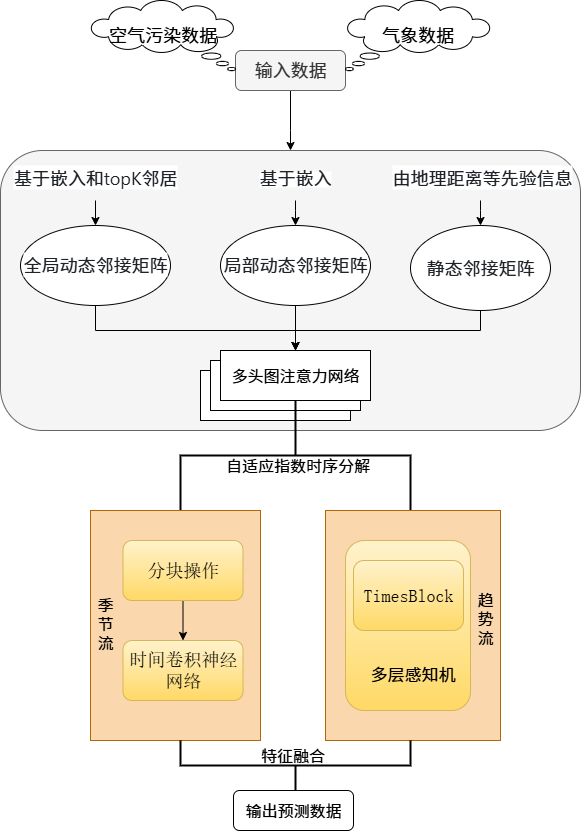

The diagram above was exported from draw.io. Its source (the exported page's mxGraphModel, read from the mxfile embedded in the PNG):
<mxGraphModel dx="1737" dy="950" grid="1" gridSize="10" guides="1" tooltips="1" connect="1" arrows="1" fold="1" page="1" pageScale="1" pageWidth="827" pageHeight="1169" math="0" shadow="0">
  <root>
    <mxCell id="0" />
    <mxCell id="1" parent="0" />
    <mxCell id="d1bLPUyeC8qXudy2nkxF-3" value="" style="edgeStyle=orthogonalEdgeStyle;rounded=0;orthogonalLoop=1;jettySize=auto;html=1;" parent="1" source="d1bLPUyeC8qXudy2nkxF-1" target="d1bLPUyeC8qXudy2nkxF-2" edge="1">
      <mxGeometry relative="1" as="geometry">
        <Array as="points">
          <mxPoint x="370" y="240" />
          <mxPoint x="370" y="240" />
        </Array>
      </mxGeometry>
    </mxCell>
    <mxCell id="d1bLPUyeC8qXudy2nkxF-1" value="&lt;font style=&quot;font-size: 18px;&quot;&gt;输入数据&lt;/font&gt;" style="rounded=1;whiteSpace=wrap;html=1;fillColor=#f5f5f5;fontColor=#333333;strokeColor=#666666;" parent="1" vertex="1">
      <mxGeometry x="315" y="160" width="110" height="40" as="geometry" />
    </mxCell>
    <mxCell id="d1bLPUyeC8qXudy2nkxF-2" value="&#10;&lt;span style=&quot;color: rgb(31, 35, 40); font-family: -apple-system, BlinkMacSystemFont, &amp;quot;Segoe UI&amp;quot;, &amp;quot;Noto Sans&amp;quot;, Helvetica, Arial, sans-serif, &amp;quot;Apple Color Emoji&amp;quot;, &amp;quot;Segoe UI Emoji&amp;quot;; font-size: 16px; font-style: normal; font-variant-ligatures: normal; font-variant-caps: normal; font-weight: 400; letter-spacing: normal; orphans: 2; text-align: left; text-indent: 0px; text-transform: none; widows: 2; word-spacing: 0px; -webkit-text-stroke-width: 0px; white-space: normal; background-color: rgb(255, 255, 255); text-decoration-thickness: initial; text-decoration-style: initial; text-decoration-color: initial; display: inline !important; float: none;&quot;&gt;基于嵌入&lt;/span&gt;&#10;&#10;" style="rounded=1;whiteSpace=wrap;html=1;fillColor=#f5f5f5;strokeColor=#666666;fontColor=#333333;" parent="1" vertex="1">
      <mxGeometry x="80" y="260" width="580" height="280" as="geometry" />
    </mxCell>
    <mxCell id="d1bLPUyeC8qXudy2nkxF-11" value="" style="edgeStyle=orthogonalEdgeStyle;rounded=0;orthogonalLoop=1;jettySize=auto;html=1;" parent="1" source="d1bLPUyeC8qXudy2nkxF-4" target="d1bLPUyeC8qXudy2nkxF-8" edge="1">
      <mxGeometry relative="1" as="geometry">
        <mxPoint x="210" y="450" as="targetPoint" />
        <Array as="points">
          <mxPoint x="175" y="440" />
          <mxPoint x="375" y="440" />
        </Array>
      </mxGeometry>
    </mxCell>
    <mxCell id="d1bLPUyeC8qXudy2nkxF-4" value="&lt;span style=&quot;color: rgb(31, 35, 40); font-family: -apple-system, BlinkMacSystemFont, &amp;quot;Segoe UI&amp;quot;, &amp;quot;Noto Sans&amp;quot;, Helvetica, Arial, sans-serif, &amp;quot;Apple Color Emoji&amp;quot;, &amp;quot;Segoe UI Emoji&amp;quot;; text-align: left; background-color: rgb(255, 255, 255);&quot;&gt;全局动态邻接矩阵&lt;/span&gt;" style="ellipse;whiteSpace=wrap;html=1;fontSize=18;" parent="1" vertex="1">
      <mxGeometry x="100" y="335" width="150" height="80" as="geometry" />
    </mxCell>
    <mxCell id="d1bLPUyeC8qXudy2nkxF-13" value="" style="edgeStyle=orthogonalEdgeStyle;rounded=0;orthogonalLoop=1;jettySize=auto;html=1;" parent="1" source="d1bLPUyeC8qXudy2nkxF-5" target="d1bLPUyeC8qXudy2nkxF-8" edge="1">
      <mxGeometry relative="1" as="geometry" />
    </mxCell>
    <mxCell id="d1bLPUyeC8qXudy2nkxF-5" value="&lt;span style=&quot;color: rgb(31, 35, 40); text-align: left; background-color: rgb(255, 255, 255);&quot;&gt;&lt;font face=&quot;Helvetica&quot;&gt;局部动态邻接矩阵&lt;/font&gt;&lt;/span&gt;" style="ellipse;whiteSpace=wrap;html=1;fontSize=18;" parent="1" vertex="1">
      <mxGeometry x="300" y="335" width="150" height="80" as="geometry" />
    </mxCell>
    <mxCell id="d1bLPUyeC8qXudy2nkxF-14" style="edgeStyle=orthogonalEdgeStyle;rounded=0;orthogonalLoop=1;jettySize=auto;html=1;entryX=0.5;entryY=0;entryDx=0;entryDy=0;" parent="1" source="d1bLPUyeC8qXudy2nkxF-6" target="d1bLPUyeC8qXudy2nkxF-8" edge="1">
      <mxGeometry relative="1" as="geometry">
        <Array as="points">
          <mxPoint x="560" y="440" />
          <mxPoint x="375" y="440" />
        </Array>
      </mxGeometry>
    </mxCell>
    <mxCell id="d1bLPUyeC8qXudy2nkxF-6" value="&lt;span style=&quot;color: rgb(31, 35, 40); font-family: -apple-system, BlinkMacSystemFont, &amp;quot;Segoe UI&amp;quot;, &amp;quot;Noto Sans&amp;quot;, Helvetica, Arial, sans-serif, &amp;quot;Apple Color Emoji&amp;quot;, &amp;quot;Segoe UI Emoji&amp;quot;; text-align: left; background-color: rgb(255, 255, 255);&quot;&gt;静态邻接矩阵&lt;/span&gt;" style="ellipse;whiteSpace=wrap;html=1;fontSize=18;" parent="1" vertex="1">
      <mxGeometry x="490" y="335" width="140" height="85" as="geometry" />
    </mxCell>
    <mxCell id="d1bLPUyeC8qXudy2nkxF-17" value="" style="edgeStyle=orthogonalEdgeStyle;rounded=0;orthogonalLoop=1;jettySize=auto;html=1;" parent="1" source="d1bLPUyeC8qXudy2nkxF-16" target="d1bLPUyeC8qXudy2nkxF-4" edge="1">
      <mxGeometry relative="1" as="geometry" />
    </mxCell>
    <mxCell id="d1bLPUyeC8qXudy2nkxF-16" value="&lt;span style=&quot;color: rgb(31, 35, 40); font-family: -apple-system, BlinkMacSystemFont, &amp;quot;Segoe UI&amp;quot;, &amp;quot;Noto Sans&amp;quot;, Helvetica, Arial, sans-serif, &amp;quot;Apple Color Emoji&amp;quot;, &amp;quot;Segoe UI Emoji&amp;quot;; font-style: normal; font-variant-ligatures: normal; font-variant-caps: normal; font-weight: 400; letter-spacing: normal; orphans: 2; text-indent: 0px; text-transform: none; widows: 2; word-spacing: 0px; -webkit-text-stroke-width: 0px; white-space: normal; background-color: rgb(255, 255, 255); text-decoration-thickness: initial; text-decoration-style: initial; text-decoration-color: initial; float: none; display: inline !important;&quot;&gt;基于嵌入和topK邻居&lt;/span&gt;" style="text;whiteSpace=wrap;html=1;align=center;fontSize=18;" parent="1" vertex="1">
      <mxGeometry x="85" y="270" width="180" height="40" as="geometry" />
    </mxCell>
    <mxCell id="d1bLPUyeC8qXudy2nkxF-19" value="" style="edgeStyle=orthogonalEdgeStyle;rounded=0;orthogonalLoop=1;jettySize=auto;html=1;" parent="1" source="d1bLPUyeC8qXudy2nkxF-18" target="d1bLPUyeC8qXudy2nkxF-5" edge="1">
      <mxGeometry relative="1" as="geometry">
        <Array as="points">
          <mxPoint x="375" y="320" />
          <mxPoint x="375" y="320" />
        </Array>
      </mxGeometry>
    </mxCell>
    <mxCell id="d1bLPUyeC8qXudy2nkxF-18" value="&lt;span style=&quot;color: rgb(31, 35, 40); font-family: -apple-system, BlinkMacSystemFont, &amp;quot;Segoe UI&amp;quot;, &amp;quot;Noto Sans&amp;quot;, Helvetica, Arial, sans-serif, &amp;quot;Apple Color Emoji&amp;quot;, &amp;quot;Segoe UI Emoji&amp;quot;; font-style: normal; font-variant-ligatures: normal; font-variant-caps: normal; font-weight: 400; letter-spacing: normal; orphans: 2; text-indent: 0px; text-transform: none; widows: 2; word-spacing: 0px; -webkit-text-stroke-width: 0px; white-space: normal; background-color: rgb(255, 255, 255); text-decoration-thickness: initial; text-decoration-style: initial; text-decoration-color: initial; float: none; display: inline !important;&quot;&gt;&lt;font style=&quot;font-size: 18px;&quot;&gt;基于嵌入&lt;/font&gt;&lt;/span&gt;" style="text;whiteSpace=wrap;html=1;align=center;" parent="1" vertex="1">
      <mxGeometry x="325" y="270" width="100" height="40" as="geometry" />
    </mxCell>
    <mxCell id="d1bLPUyeC8qXudy2nkxF-22" value="" style="edgeStyle=orthogonalEdgeStyle;rounded=0;orthogonalLoop=1;jettySize=auto;html=1;" parent="1" source="d1bLPUyeC8qXudy2nkxF-21" target="d1bLPUyeC8qXudy2nkxF-6" edge="1">
      <mxGeometry relative="1" as="geometry">
        <Array as="points">
          <mxPoint x="560" y="320" />
          <mxPoint x="560" y="320" />
        </Array>
      </mxGeometry>
    </mxCell>
    <mxCell id="d1bLPUyeC8qXudy2nkxF-21" value="&lt;span style=&quot;color: rgb(31, 35, 40); font-family: -apple-system, BlinkMacSystemFont, &amp;quot;Segoe UI&amp;quot;, &amp;quot;Noto Sans&amp;quot;, Helvetica, Arial, sans-serif, &amp;quot;Apple Color Emoji&amp;quot;, &amp;quot;Segoe UI Emoji&amp;quot;; font-style: normal; font-variant-ligatures: normal; font-variant-caps: normal; font-weight: 400; letter-spacing: normal; orphans: 2; text-align: left; text-indent: 0px; text-transform: none; widows: 2; word-spacing: 0px; -webkit-text-stroke-width: 0px; white-space: normal; background-color: rgb(255, 255, 255); text-decoration-thickness: initial; text-decoration-style: initial; text-decoration-color: initial; float: none; display: inline !important;&quot;&gt;由地理距离等先验信息&lt;/span&gt;" style="text;whiteSpace=wrap;html=1;fontSize=18;" parent="1" vertex="1">
      <mxGeometry x="470" y="270" width="190" height="40" as="geometry" />
    </mxCell>
    <mxCell id="d1bLPUyeC8qXudy2nkxF-25" value="&lt;font style=&quot;font-size: 18px;&quot;&gt;气象数据&lt;/font&gt;" style="whiteSpace=wrap;html=1;shape=mxgraph.basic.cloud_callout;align=center;" parent="1" vertex="1">
      <mxGeometry x="425" y="110" width="145" height="70" as="geometry" />
    </mxCell>
    <mxCell id="d1bLPUyeC8qXudy2nkxF-27" value="&lt;font style=&quot;font-size: 18px;&quot;&gt;空气污染数据&lt;/font&gt;" style="whiteSpace=wrap;html=1;shape=mxgraph.basic.cloud_callout;align=center;flipH=1;" parent="1" vertex="1">
      <mxGeometry x="170" y="110" width="145" height="70" as="geometry" />
    </mxCell>
    <mxCell id="d1bLPUyeC8qXudy2nkxF-32" value="" style="rounded=0;whiteSpace=wrap;html=1;shadow=0;" parent="1" vertex="1">
      <mxGeometry x="280" y="480" width="150" height="50" as="geometry" />
    </mxCell>
    <mxCell id="d1bLPUyeC8qXudy2nkxF-31" value="" style="rounded=0;whiteSpace=wrap;html=1;shadow=0;" parent="1" vertex="1">
      <mxGeometry x="290" y="470" width="150" height="50" as="geometry" />
    </mxCell>
    <mxCell id="d1bLPUyeC8qXudy2nkxF-8" value="&lt;font style=&quot;font-size: 16px;&quot;&gt;多头图注意力网络&lt;/font&gt;" style="rounded=0;whiteSpace=wrap;html=1;" parent="1" vertex="1">
      <mxGeometry x="300" y="460" width="150" height="50" as="geometry" />
    </mxCell>
    <mxCell id="d1bLPUyeC8qXudy2nkxF-34" value="&lt;blockquote&gt;&lt;br&gt;&lt;/blockquote&gt;" style="strokeWidth=2;html=1;shape=mxgraph.flowchart.annotation_2;align=left;labelPosition=right;pointerEvents=1;direction=south;" parent="1" vertex="1">
      <mxGeometry x="260" y="510" width="230" height="110" as="geometry" />
    </mxCell>
    <mxCell id="d1bLPUyeC8qXudy2nkxF-35" value="&lt;font style=&quot;font-size: 16px;&quot;&gt;自适应指数时序分解&lt;/font&gt;" style="text;html=1;align=center;verticalAlign=middle;whiteSpace=wrap;rounded=0;" parent="1" vertex="1">
      <mxGeometry x="300" y="560" width="155" height="30" as="geometry" />
    </mxCell>
    <mxCell id="d1bLPUyeC8qXudy2nkxF-36" value="" style="rounded=0;whiteSpace=wrap;html=1;fillColor=#fad7ac;strokeColor=#b46504;" parent="1" vertex="1">
      <mxGeometry x="170" y="620" width="170" height="230" as="geometry" />
    </mxCell>
    <mxCell id="d1bLPUyeC8qXudy2nkxF-39" value="" style="rounded=0;whiteSpace=wrap;html=1;fillColor=#fad7ac;strokeColor=#b46504;" parent="1" vertex="1">
      <mxGeometry x="405" y="620" width="175" height="230" as="geometry" />
    </mxCell>
    <mxCell id="d1bLPUyeC8qXudy2nkxF-43" value="" style="edgeStyle=orthogonalEdgeStyle;rounded=0;orthogonalLoop=1;jettySize=auto;html=1;" parent="1" source="d1bLPUyeC8qXudy2nkxF-41" target="d1bLPUyeC8qXudy2nkxF-42" edge="1">
      <mxGeometry relative="1" as="geometry" />
    </mxCell>
    <mxCell id="d1bLPUyeC8qXudy2nkxF-41" value="&lt;font face=&quot;宋体&quot;&gt;分块操作&lt;/font&gt;" style="rounded=1;whiteSpace=wrap;html=1;fillColor=#fff2cc;strokeColor=#d6b656;gradientColor=#ffd966;fontSize=18;" parent="1" vertex="1">
      <mxGeometry x="202.5" y="650" width="120" height="60" as="geometry" />
    </mxCell>
    <mxCell id="d1bLPUyeC8qXudy2nkxF-42" value="&lt;span style=&quot;font-family: 宋体;&quot;&gt;&lt;font&gt;时间卷积神经网络&lt;/font&gt;&lt;/span&gt;" style="whiteSpace=wrap;html=1;rounded=1;fillColor=#fff2cc;gradientColor=#ffd966;strokeColor=#d6b656;fontSize=18;" parent="1" vertex="1">
      <mxGeometry x="202.5" y="750" width="120" height="60" as="geometry" />
    </mxCell>
    <mxCell id="d1bLPUyeC8qXudy2nkxF-47" value="" style="rounded=1;whiteSpace=wrap;html=1;fillColor=#fff2cc;gradientColor=#ffd966;strokeColor=#d6b656;" parent="1" vertex="1">
      <mxGeometry x="425" y="650" width="125" height="170" as="geometry" />
    </mxCell>
    <mxCell id="d1bLPUyeC8qXudy2nkxF-48" value="&lt;span style=&quot;font-family: 宋体;&quot;&gt;TimesBlock&lt;/span&gt;" style="rounded=1;whiteSpace=wrap;html=1;fillColor=#fff2cc;gradientColor=#ffd966;strokeColor=#d6b656;fontSize=18;" parent="1" vertex="1">
      <mxGeometry x="433" y="670" width="110" height="70" as="geometry" />
    </mxCell>
    <mxCell id="d1bLPUyeC8qXudy2nkxF-51" value="多层感知机" style="text;html=1;align=center;verticalAlign=middle;rounded=0;fontStyle=0;fontFamily=Helvetica;fontColor=default;fontSize=17;" parent="1" vertex="1">
      <mxGeometry x="414" y="770" width="155" height="30" as="geometry" />
    </mxCell>
    <mxCell id="d1bLPUyeC8qXudy2nkxF-52" value="" style="strokeWidth=2;html=1;shape=mxgraph.flowchart.annotation_2;align=left;labelPosition=right;pointerEvents=1;flipH=0;flipV=1;direction=south;" parent="1" vertex="1">
      <mxGeometry x="260" y="850" width="230" height="50" as="geometry" />
    </mxCell>
    <mxCell id="d1bLPUyeC8qXudy2nkxF-53" value="&lt;font style=&quot;font-size: 16px;&quot;&gt;特征融合&lt;/font&gt;" style="text;html=1;align=center;verticalAlign=middle;whiteSpace=wrap;rounded=0;" parent="1" vertex="1">
      <mxGeometry x="295" y="850" width="155" height="30" as="geometry" />
    </mxCell>
    <mxCell id="d1bLPUyeC8qXudy2nkxF-54" value="&lt;font style=&quot;font-size: 16px;&quot;&gt;输出预测数据&lt;/font&gt;" style="rounded=1;whiteSpace=wrap;html=1;" parent="1" vertex="1">
      <mxGeometry x="313" y="900" width="120" height="40" as="geometry" />
    </mxCell>
    <mxCell id="d1bLPUyeC8qXudy2nkxF-55" value="&lt;span style=&quot;font-size: 16px;&quot;&gt;季节流&lt;/span&gt;" style="text;html=1;align=center;verticalAlign=middle;whiteSpace=wrap;rounded=0;direction=south;" parent="1" vertex="1">
      <mxGeometry x="170" y="655" width="30" height="155" as="geometry" />
    </mxCell>
    <mxCell id="d1bLPUyeC8qXudy2nkxF-57" value="&lt;font style=&quot;font-size: 16px;&quot;&gt;趋势流&lt;/font&gt;" style="text;html=1;align=center;verticalAlign=middle;whiteSpace=wrap;rounded=0;direction=south;" parent="1" vertex="1">
      <mxGeometry x="550" y="650" width="30" height="155" as="geometry" />
    </mxCell>
  </root>
</mxGraphModel>